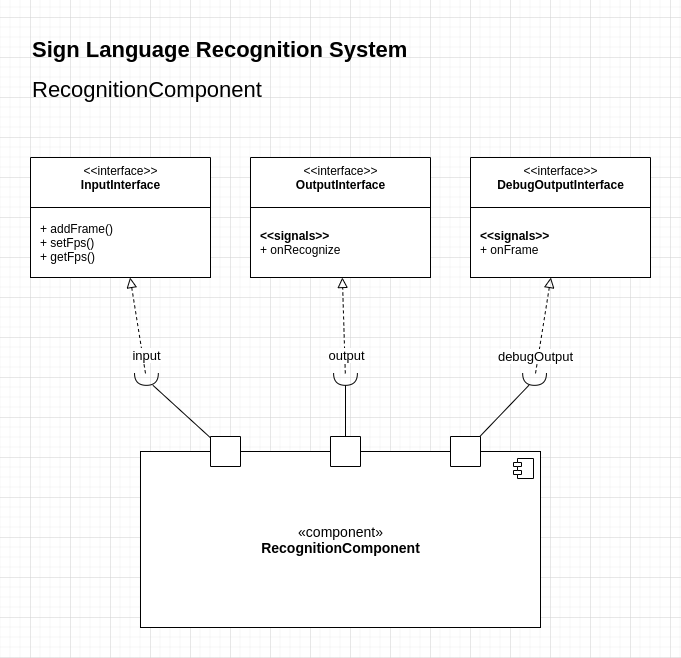

The diagram above was exported from draw.io. Its source (the exported page's mxGraphModel, read from the mxfile embedded in the PNG):
<mxGraphModel dx="1102" dy="824" grid="1" gridSize="10" guides="1" tooltips="1" connect="1" arrows="1" fold="1" page="1" pageScale="1" pageWidth="1169" pageHeight="827" math="0" shadow="0">
  <root>
    <mxCell id="0" />
    <mxCell id="1" parent="0" />
    <mxCell id="v3P6Q_hDi2PdoQ3zv5vX-30" value="" style="endArrow=block;startArrow=none;endFill=0;startFill=0;endSize=8;html=1;verticalAlign=bottom;dashed=1;labelBackgroundColor=none;rounded=0;fontSize=12;" edge="1" parent="1" source="v3P6Q_hDi2PdoQ3zv5vX-27" target="v3P6Q_hDi2PdoQ3zv5vX-13">
      <mxGeometry width="160" relative="1" as="geometry">
        <mxPoint x="364.8165250965251" y="405.93499999999995" as="sourcePoint" />
        <mxPoint x="361.85328185328194" y="310" as="targetPoint" />
      </mxGeometry>
    </mxCell>
    <mxCell id="v3P6Q_hDi2PdoQ3zv5vX-29" value="" style="endArrow=block;startArrow=none;endFill=0;startFill=0;endSize=8;html=1;verticalAlign=bottom;dashed=1;labelBackgroundColor=none;rounded=0;fontSize=12;" edge="1" parent="1" source="v3P6Q_hDi2PdoQ3zv5vX-23" target="v3P6Q_hDi2PdoQ3zv5vX-11">
      <mxGeometry width="160" relative="1" as="geometry">
        <mxPoint x="164.98813220077227" y="405.93499999999995" as="sourcePoint" />
        <mxPoint x="149.6148262548263" y="310" as="targetPoint" />
      </mxGeometry>
    </mxCell>
    <mxCell id="v3P6Q_hDi2PdoQ3zv5vX-28" value="" style="endArrow=block;startArrow=none;endFill=0;startFill=0;endSize=8;html=1;verticalAlign=bottom;dashed=1;labelBackgroundColor=none;rounded=0;fontSize=12;" edge="1" parent="1" source="v3P6Q_hDi2PdoQ3zv5vX-19" target="v3P6Q_hDi2PdoQ3zv5vX-9">
      <mxGeometry width="160" relative="1" as="geometry">
        <mxPoint x="2.48228097035053" y="345.93499999999995" as="sourcePoint" />
        <mxPoint x="-66.17455525606465" y="180" as="targetPoint" />
      </mxGeometry>
    </mxCell>
    <mxCell id="v3P6Q_hDi2PdoQ3zv5vX-1" value="Sign Language Recognition System" style="text;html=1;strokeColor=none;fillColor=none;align=left;verticalAlign=top;whiteSpace=wrap;rounded=0;fontSize=22;fontStyle=1" vertex="1" parent="1">
      <mxGeometry x="40" y="53" width="530" height="40" as="geometry" />
    </mxCell>
    <mxCell id="v3P6Q_hDi2PdoQ3zv5vX-2" value="RecognitionComponent" style="text;html=1;strokeColor=none;fillColor=none;align=left;verticalAlign=middle;whiteSpace=wrap;rounded=0;fontSize=22;" vertex="1" parent="1">
      <mxGeometry x="40" y="97" width="400" height="30" as="geometry" />
    </mxCell>
    <mxCell id="v3P6Q_hDi2PdoQ3zv5vX-4" value="«component»&lt;br&gt;&lt;b&gt;RecognitionComponent&lt;/b&gt;" style="html=1;dropTarget=0;fontSize=14;align=center;verticalAlign=middle;" vertex="1" parent="1">
      <mxGeometry x="150" y="474" width="400" height="176" as="geometry" />
    </mxCell>
    <mxCell id="v3P6Q_hDi2PdoQ3zv5vX-5" value="" style="shape=module;jettyWidth=8;jettyHeight=4;fontSize=14;align=left;verticalAlign=top;" vertex="1" parent="v3P6Q_hDi2PdoQ3zv5vX-4">
      <mxGeometry x="1" width="20" height="20" relative="1" as="geometry">
        <mxPoint x="-27" y="7" as="offset" />
      </mxGeometry>
    </mxCell>
    <mxCell id="v3P6Q_hDi2PdoQ3zv5vX-9" value="&amp;lt;&amp;lt;interface&amp;gt;&amp;gt;&lt;br&gt;&lt;div&gt;&lt;b&gt;InputInterface&lt;/b&gt;&lt;/div&gt;" style="swimlane;fontStyle=0;align=center;verticalAlign=top;childLayout=stackLayout;horizontal=1;startSize=50;horizontalStack=0;resizeParent=1;resizeParentMax=0;resizeLast=0;collapsible=0;marginBottom=0;html=1;fontSize=12;strokeColor=default;" vertex="1" parent="1">
      <mxGeometry x="40" y="180" width="180" height="120" as="geometry" />
    </mxCell>
    <mxCell id="v3P6Q_hDi2PdoQ3zv5vX-10" value="&lt;div&gt;&lt;div&gt;&lt;p style=&quot;margin: 0px 0px 0px 4px&quot;&gt;+ addFrame()&lt;/p&gt;&lt;p style=&quot;margin: 0px 0px 0px 4px&quot;&gt;+ setFps()&lt;/p&gt;&lt;p style=&quot;margin: 0px 0px 0px 4px&quot;&gt;+ getFps()&lt;/p&gt;&lt;/div&gt;&lt;/div&gt;" style="text;html=1;align=left;verticalAlign=middle;spacingLeft=4;spacingRight=4;overflow=hidden;rotatable=0;points=[[0,0.5],[1,0.5]];portConstraint=eastwest;fontSize=12;fillColor=default;strokeColor=default;" vertex="1" parent="v3P6Q_hDi2PdoQ3zv5vX-9">
      <mxGeometry y="50" width="180" height="70" as="geometry" />
    </mxCell>
    <mxCell id="v3P6Q_hDi2PdoQ3zv5vX-11" value="&amp;lt;&amp;lt;interface&amp;gt;&amp;gt;&lt;br&gt;&lt;div&gt;&lt;b&gt;OutputInterface&lt;/b&gt;&lt;/div&gt;" style="swimlane;fontStyle=0;align=center;verticalAlign=top;childLayout=stackLayout;horizontal=1;startSize=50;horizontalStack=0;resizeParent=1;resizeParentMax=0;resizeLast=0;collapsible=0;marginBottom=0;html=1;fontSize=12;strokeColor=default;" vertex="1" parent="1">
      <mxGeometry x="260" y="180" width="180" height="120" as="geometry" />
    </mxCell>
    <mxCell id="v3P6Q_hDi2PdoQ3zv5vX-12" value="&lt;div&gt;&lt;div&gt;&lt;p style=&quot;margin: 0px 0px 0px 4px&quot;&gt;&lt;b&gt;&amp;lt;&amp;lt;signals&amp;gt;&amp;gt;&lt;/b&gt;&lt;/p&gt;&lt;p style=&quot;margin: 0px 0px 0px 4px&quot;&gt;+ onRecognize&lt;/p&gt;&lt;/div&gt;&lt;/div&gt;" style="text;html=1;align=left;verticalAlign=middle;spacingLeft=4;spacingRight=4;overflow=hidden;rotatable=0;points=[[0,0.5],[1,0.5]];portConstraint=eastwest;fontSize=12;fillColor=default;strokeColor=default;" vertex="1" parent="v3P6Q_hDi2PdoQ3zv5vX-11">
      <mxGeometry y="50" width="180" height="70" as="geometry" />
    </mxCell>
    <mxCell id="v3P6Q_hDi2PdoQ3zv5vX-13" value="&amp;lt;&amp;lt;interface&amp;gt;&amp;gt;&lt;br&gt;&lt;div&gt;&lt;b&gt;DebugOutputInterface&lt;/b&gt;&lt;/div&gt;" style="swimlane;fontStyle=0;align=center;verticalAlign=top;childLayout=stackLayout;horizontal=1;startSize=50;horizontalStack=0;resizeParent=1;resizeParentMax=0;resizeLast=0;collapsible=0;marginBottom=0;html=1;fontSize=12;strokeColor=default;" vertex="1" parent="1">
      <mxGeometry x="480" y="180" width="180" height="120" as="geometry" />
    </mxCell>
    <mxCell id="v3P6Q_hDi2PdoQ3zv5vX-14" value="&lt;div&gt;&lt;div&gt;&lt;p style=&quot;margin: 0px 0px 0px 4px&quot;&gt;&lt;b&gt;&amp;lt;&amp;lt;signals&amp;gt;&amp;gt;&lt;/b&gt;&lt;/p&gt;&lt;p style=&quot;margin: 0px 0px 0px 4px&quot;&gt;+ onFrame&lt;/p&gt;&lt;/div&gt;&lt;/div&gt;" style="text;html=1;align=left;verticalAlign=middle;spacingLeft=4;spacingRight=4;overflow=hidden;rotatable=0;points=[[0,0.5],[1,0.5]];portConstraint=eastwest;fontSize=12;fillColor=default;strokeColor=default;" vertex="1" parent="v3P6Q_hDi2PdoQ3zv5vX-13">
      <mxGeometry y="50" width="180" height="70" as="geometry" />
    </mxCell>
    <mxCell id="v3P6Q_hDi2PdoQ3zv5vX-16" value="" style="html=1;rounded=0;labelBackgroundColor=#FFFFFF;fontSize=13;strokeColor=default;fillColor=default;align=center;verticalAlign=middle;direction=north;" vertex="1" parent="1">
      <mxGeometry x="220" y="459" width="30" height="30" as="geometry" />
    </mxCell>
    <mxCell id="v3P6Q_hDi2PdoQ3zv5vX-17" value="" style="endArrow=none;html=1;rounded=0;align=center;verticalAlign=top;endFill=0;labelBackgroundColor=none;endSize=2;fontSize=13;" edge="1" parent="1" source="v3P6Q_hDi2PdoQ3zv5vX-19" target="v3P6Q_hDi2PdoQ3zv5vX-16">
      <mxGeometry x="-10" y="405.935" as="geometry" />
    </mxCell>
    <mxCell id="v3P6Q_hDi2PdoQ3zv5vX-18" value="input" style="edgeLabel;html=1;align=center;verticalAlign=bottom;resizable=0;points=[];fontSize=13;labelPosition=center;verticalLabelPosition=top;spacingTop=0;spacingBottom=15;labelBorderColor=none;labelBackgroundColor=default;spacing=2;spacingLeft=0;" vertex="1" connectable="0" parent="v3P6Q_hDi2PdoQ3zv5vX-17">
      <mxGeometry x="-0.3961" y="2" relative="1" as="geometry">
        <mxPoint x="-26" y="-21" as="offset" />
      </mxGeometry>
    </mxCell>
    <mxCell id="v3P6Q_hDi2PdoQ3zv5vX-19" value="" style="shape=requiredInterface;html=1;fontSize=11;align=center;fillColor=none;points=[];aspect=fixed;resizable=1;verticalAlign=bottom;labelPosition=center;verticalLabelPosition=top;flipH=1;labelBackgroundColor=#FFFFFF;strokeColor=default;rotation=-90;" vertex="1" parent="1">
      <mxGeometry x="150" y="390" width="11.88" height="23.75" as="geometry" />
    </mxCell>
    <mxCell id="v3P6Q_hDi2PdoQ3zv5vX-20" value="" style="html=1;rounded=0;labelBackgroundColor=#FFFFFF;fontSize=13;strokeColor=default;fillColor=default;align=center;verticalAlign=middle;direction=north;" vertex="1" parent="1">
      <mxGeometry x="340" y="459" width="30" height="30" as="geometry" />
    </mxCell>
    <mxCell id="v3P6Q_hDi2PdoQ3zv5vX-21" value="" style="endArrow=none;html=1;rounded=0;align=center;verticalAlign=top;endFill=0;labelBackgroundColor=none;endSize=2;fontSize=13;" edge="1" parent="1" source="v3P6Q_hDi2PdoQ3zv5vX-23" target="v3P6Q_hDi2PdoQ3zv5vX-20">
      <mxGeometry x="110" y="405.935" as="geometry" />
    </mxCell>
    <mxCell id="v3P6Q_hDi2PdoQ3zv5vX-22" value="output" style="edgeLabel;html=1;align=center;verticalAlign=bottom;resizable=0;points=[];fontSize=13;labelPosition=center;verticalLabelPosition=top;spacingTop=0;spacingBottom=15;labelBackgroundColor=default;" vertex="1" connectable="0" parent="v3P6Q_hDi2PdoQ3zv5vX-21">
      <mxGeometry x="-0.3961" y="2" relative="1" as="geometry">
        <mxPoint x="-2" y="-21" as="offset" />
      </mxGeometry>
    </mxCell>
    <mxCell id="v3P6Q_hDi2PdoQ3zv5vX-23" value="" style="shape=requiredInterface;html=1;fontSize=11;align=center;fillColor=none;points=[];aspect=fixed;resizable=1;verticalAlign=bottom;labelPosition=center;verticalLabelPosition=top;flipH=1;labelBackgroundColor=#FFFFFF;strokeColor=default;rotation=-90;" vertex="1" parent="1">
      <mxGeometry x="349.06" y="390" width="11.88" height="23.75" as="geometry" />
    </mxCell>
    <mxCell id="v3P6Q_hDi2PdoQ3zv5vX-24" value="" style="html=1;rounded=0;labelBackgroundColor=#FFFFFF;fontSize=13;strokeColor=default;fillColor=default;align=center;verticalAlign=middle;direction=north;" vertex="1" parent="1">
      <mxGeometry x="460" y="459" width="30" height="30" as="geometry" />
    </mxCell>
    <mxCell id="v3P6Q_hDi2PdoQ3zv5vX-25" value="" style="endArrow=none;html=1;rounded=0;align=center;verticalAlign=top;endFill=0;labelBackgroundColor=none;endSize=2;fontSize=13;" edge="1" parent="1" source="v3P6Q_hDi2PdoQ3zv5vX-27" target="v3P6Q_hDi2PdoQ3zv5vX-24">
      <mxGeometry x="230" y="405.935" as="geometry" />
    </mxCell>
    <mxCell id="v3P6Q_hDi2PdoQ3zv5vX-26" value="debugOutput" style="edgeLabel;html=1;align=center;verticalAlign=bottom;resizable=0;points=[];fontSize=13;labelPosition=center;verticalLabelPosition=top;spacingTop=0;spacingBottom=15;" vertex="1" connectable="0" parent="v3P6Q_hDi2PdoQ3zv5vX-25">
      <mxGeometry x="-0.3961" y="2" relative="1" as="geometry">
        <mxPoint x="19" y="-21" as="offset" />
      </mxGeometry>
    </mxCell>
    <mxCell id="v3P6Q_hDi2PdoQ3zv5vX-27" value="" style="shape=requiredInterface;html=1;fontSize=11;align=center;fillColor=none;points=[];aspect=fixed;resizable=1;verticalAlign=bottom;labelPosition=center;verticalLabelPosition=top;flipH=1;labelBackgroundColor=#FFFFFF;strokeColor=default;rotation=-90;" vertex="1" parent="1">
      <mxGeometry x="538.12" y="390" width="11.88" height="23.75" as="geometry" />
    </mxCell>
  </root>
</mxGraphModel>